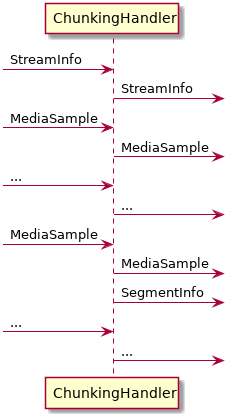

The diagram above was rendered by PlantUML. Its source (embedded in the PNG):
@startuml
-> ChunkingHandler : StreamInfo
ChunkingHandler -> : StreamInfo
-> ChunkingHandler : MediaSample
ChunkingHandler -> : MediaSample
-> ChunkingHandler : ...
ChunkingHandler -> : ...
-> ChunkingHandler : MediaSample
ChunkingHandler -> : MediaSample
ChunkingHandler -> : SegmentInfo
-> ChunkingHandler : ...
ChunkingHandler -> : ...

@enduml